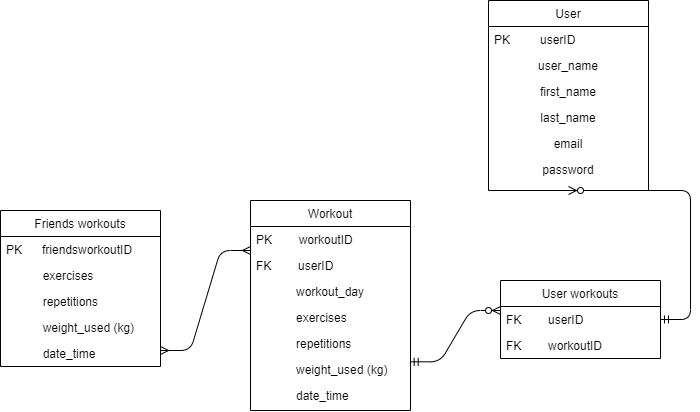

The diagram above was exported from draw.io. Its source (the exported page's mxGraphModel, read from the mxfile embedded in the PNG):
<mxGraphModel dx="1022" dy="437" grid="1" gridSize="10" guides="1" tooltips="1" connect="1" arrows="1" fold="1" page="1" pageScale="1" pageWidth="827" pageHeight="1169" math="0" shadow="0">
  <root>
    <mxCell id="WIyWlLk6GJQsqaUBKTNV-0" />
    <mxCell id="WIyWlLk6GJQsqaUBKTNV-1" parent="WIyWlLk6GJQsqaUBKTNV-0" />
    <mxCell id="zkfFHV4jXpPFQw0GAbJ--0" value="Friends workouts" style="swimlane;fontStyle=0;align=center;verticalAlign=top;childLayout=stackLayout;horizontal=1;startSize=26;horizontalStack=0;resizeParent=1;resizeLast=0;collapsible=1;marginBottom=0;rounded=0;shadow=0;strokeWidth=1;" parent="WIyWlLk6GJQsqaUBKTNV-1" vertex="1">
      <mxGeometry x="20" y="330" width="160" height="156" as="geometry">
        <mxRectangle x="230" y="140" width="160" height="26" as="alternateBounds" />
      </mxGeometry>
    </mxCell>
    <mxCell id="zkfFHV4jXpPFQw0GAbJ--1" value="PK      friendsworkoutID" style="text;align=left;verticalAlign=top;spacingLeft=4;spacingRight=4;overflow=hidden;rotatable=0;points=[[0,0.5],[1,0.5]];portConstraint=eastwest;" parent="zkfFHV4jXpPFQw0GAbJ--0" vertex="1">
      <mxGeometry y="26" width="160" height="26" as="geometry" />
    </mxCell>
    <mxCell id="zkfFHV4jXpPFQw0GAbJ--2" value="           exercises" style="text;align=left;verticalAlign=top;spacingLeft=4;spacingRight=4;overflow=hidden;rotatable=0;points=[[0,0.5],[1,0.5]];portConstraint=eastwest;rounded=0;shadow=0;html=0;" parent="zkfFHV4jXpPFQw0GAbJ--0" vertex="1">
      <mxGeometry y="52" width="160" height="26" as="geometry" />
    </mxCell>
    <mxCell id="zkfFHV4jXpPFQw0GAbJ--3" value="           repetitions" style="text;align=left;verticalAlign=top;spacingLeft=4;spacingRight=4;overflow=hidden;rotatable=0;points=[[0,0.5],[1,0.5]];portConstraint=eastwest;rounded=0;shadow=0;html=0;" parent="zkfFHV4jXpPFQw0GAbJ--0" vertex="1">
      <mxGeometry y="78" width="160" height="26" as="geometry" />
    </mxCell>
    <mxCell id="zkfFHV4jXpPFQw0GAbJ--5" value="           weight_used (kg)" style="text;align=left;verticalAlign=top;spacingLeft=4;spacingRight=4;overflow=hidden;rotatable=0;points=[[0,0.5],[1,0.5]];portConstraint=eastwest;" parent="zkfFHV4jXpPFQw0GAbJ--0" vertex="1">
      <mxGeometry y="104" width="160" height="26" as="geometry" />
    </mxCell>
    <mxCell id="ulEcktcggB1dDHQj9xGE-15" value="           date_time" style="text;align=left;verticalAlign=top;spacingLeft=4;spacingRight=4;overflow=hidden;rotatable=0;points=[[0,0.5],[1,0.5]];portConstraint=eastwest;" parent="zkfFHV4jXpPFQw0GAbJ--0" vertex="1">
      <mxGeometry y="130" width="160" height="26" as="geometry" />
    </mxCell>
    <mxCell id="zkfFHV4jXpPFQw0GAbJ--6" value="Workout" style="swimlane;fontStyle=0;align=center;verticalAlign=top;childLayout=stackLayout;horizontal=1;startSize=26;horizontalStack=0;resizeParent=1;resizeLast=0;collapsible=1;marginBottom=0;rounded=0;shadow=0;strokeWidth=1;" parent="WIyWlLk6GJQsqaUBKTNV-1" vertex="1">
      <mxGeometry x="270" y="320" width="160" height="210" as="geometry">
        <mxRectangle x="130" y="380" width="160" height="26" as="alternateBounds" />
      </mxGeometry>
    </mxCell>
    <mxCell id="zkfFHV4jXpPFQw0GAbJ--7" value="PK        workoutID" style="text;align=left;verticalAlign=top;spacingLeft=4;spacingRight=4;overflow=hidden;rotatable=0;points=[[0,0.5],[1,0.5]];portConstraint=eastwest;" parent="zkfFHV4jXpPFQw0GAbJ--6" vertex="1">
      <mxGeometry y="26" width="160" height="26" as="geometry" />
    </mxCell>
    <mxCell id="zkfFHV4jXpPFQw0GAbJ--8" value="FK        userID" style="text;align=left;verticalAlign=top;spacingLeft=4;spacingRight=4;overflow=hidden;rotatable=0;points=[[0,0.5],[1,0.5]];portConstraint=eastwest;rounded=0;shadow=0;html=0;" parent="zkfFHV4jXpPFQw0GAbJ--6" vertex="1">
      <mxGeometry y="52" width="160" height="26" as="geometry" />
    </mxCell>
    <mxCell id="zkfFHV4jXpPFQw0GAbJ--10" value="workout_day" style="text;align=center;verticalAlign=top;spacingLeft=4;spacingRight=4;overflow=hidden;rotatable=0;points=[[0,0.5],[1,0.5]];portConstraint=eastwest;fontStyle=0" parent="zkfFHV4jXpPFQw0GAbJ--6" vertex="1">
      <mxGeometry y="78" width="160" height="26" as="geometry" />
    </mxCell>
    <mxCell id="zkfFHV4jXpPFQw0GAbJ--11" value="            exercises" style="text;align=left;verticalAlign=top;spacingLeft=4;spacingRight=4;overflow=hidden;rotatable=0;points=[[0,0.5],[1,0.5]];portConstraint=eastwest;" parent="zkfFHV4jXpPFQw0GAbJ--6" vertex="1">
      <mxGeometry y="104" width="160" height="26" as="geometry" />
    </mxCell>
    <mxCell id="ulEcktcggB1dDHQj9xGE-11" value="            repetitions" style="text;align=left;verticalAlign=top;spacingLeft=4;spacingRight=4;overflow=hidden;rotatable=0;points=[[0,0.5],[1,0.5]];portConstraint=eastwest;" parent="zkfFHV4jXpPFQw0GAbJ--6" vertex="1">
      <mxGeometry y="130" width="160" height="26" as="geometry" />
    </mxCell>
    <mxCell id="ulEcktcggB1dDHQj9xGE-13" value="            weight_used (kg)" style="text;align=left;verticalAlign=top;spacingLeft=4;spacingRight=4;overflow=hidden;rotatable=0;points=[[0,0.5],[1,0.5]];portConstraint=eastwest;" parent="zkfFHV4jXpPFQw0GAbJ--6" vertex="1">
      <mxGeometry y="156" width="160" height="26" as="geometry" />
    </mxCell>
    <mxCell id="ulEcktcggB1dDHQj9xGE-12" value="            date_time" style="text;align=left;verticalAlign=top;spacingLeft=4;spacingRight=4;overflow=hidden;rotatable=0;points=[[0,0.5],[1,0.5]];portConstraint=eastwest;" parent="zkfFHV4jXpPFQw0GAbJ--6" vertex="1">
      <mxGeometry y="182" width="160" height="26" as="geometry" />
    </mxCell>
    <mxCell id="zkfFHV4jXpPFQw0GAbJ--13" value="User workouts" style="swimlane;fontStyle=0;align=center;verticalAlign=top;childLayout=stackLayout;horizontal=1;startSize=26;horizontalStack=0;resizeParent=1;resizeLast=0;collapsible=1;marginBottom=0;rounded=0;shadow=0;strokeWidth=1;" parent="WIyWlLk6GJQsqaUBKTNV-1" vertex="1">
      <mxGeometry x="520" y="400" width="160" height="78" as="geometry">
        <mxRectangle x="340" y="380" width="170" height="26" as="alternateBounds" />
      </mxGeometry>
    </mxCell>
    <mxCell id="zkfFHV4jXpPFQw0GAbJ--14" value="FK        userID" style="text;align=left;verticalAlign=top;spacingLeft=4;spacingRight=4;overflow=hidden;rotatable=0;points=[[0,0.5],[1,0.5]];portConstraint=eastwest;" parent="zkfFHV4jXpPFQw0GAbJ--13" vertex="1">
      <mxGeometry y="26" width="160" height="26" as="geometry" />
    </mxCell>
    <mxCell id="ulEcktcggB1dDHQj9xGE-0" value="FK        workoutID" style="text;align=left;verticalAlign=top;spacingLeft=4;spacingRight=4;overflow=hidden;rotatable=0;points=[[0,0.5],[1,0.5]];portConstraint=eastwest;" parent="zkfFHV4jXpPFQw0GAbJ--13" vertex="1">
      <mxGeometry y="52" width="160" height="26" as="geometry" />
    </mxCell>
    <mxCell id="zkfFHV4jXpPFQw0GAbJ--17" value="User" style="swimlane;fontStyle=0;align=center;verticalAlign=top;childLayout=stackLayout;horizontal=1;startSize=26;horizontalStack=0;resizeParent=1;resizeLast=0;collapsible=1;marginBottom=0;rounded=0;shadow=0;strokeWidth=1;" parent="WIyWlLk6GJQsqaUBKTNV-1" vertex="1">
      <mxGeometry x="508" y="120" width="160" height="190" as="geometry">
        <mxRectangle x="550" y="140" width="160" height="26" as="alternateBounds" />
      </mxGeometry>
    </mxCell>
    <mxCell id="zkfFHV4jXpPFQw0GAbJ--18" value="PK         userID" style="text;align=left;verticalAlign=top;spacingLeft=4;spacingRight=4;overflow=hidden;rotatable=0;points=[[0,0.5],[1,0.5]];portConstraint=eastwest;" parent="zkfFHV4jXpPFQw0GAbJ--17" vertex="1">
      <mxGeometry y="26" width="160" height="26" as="geometry" />
    </mxCell>
    <mxCell id="zkfFHV4jXpPFQw0GAbJ--19" value="user_name" style="text;align=center;verticalAlign=top;spacingLeft=4;spacingRight=4;overflow=hidden;rotatable=0;points=[[0,0.5],[1,0.5]];portConstraint=eastwest;rounded=0;shadow=0;html=0;" parent="zkfFHV4jXpPFQw0GAbJ--17" vertex="1">
      <mxGeometry y="52" width="160" height="26" as="geometry" />
    </mxCell>
    <mxCell id="zkfFHV4jXpPFQw0GAbJ--20" value="first_name" style="text;align=center;verticalAlign=top;spacingLeft=4;spacingRight=4;overflow=hidden;rotatable=0;points=[[0,0.5],[1,0.5]];portConstraint=eastwest;rounded=0;shadow=0;html=0;" parent="zkfFHV4jXpPFQw0GAbJ--17" vertex="1">
      <mxGeometry y="78" width="160" height="26" as="geometry" />
    </mxCell>
    <mxCell id="zkfFHV4jXpPFQw0GAbJ--21" value="last_name" style="text;align=center;verticalAlign=top;spacingLeft=4;spacingRight=4;overflow=hidden;rotatable=0;points=[[0,0.5],[1,0.5]];portConstraint=eastwest;rounded=0;shadow=0;html=0;" parent="zkfFHV4jXpPFQw0GAbJ--17" vertex="1">
      <mxGeometry y="104" width="160" height="26" as="geometry" />
    </mxCell>
    <mxCell id="zkfFHV4jXpPFQw0GAbJ--22" value="email" style="text;align=center;verticalAlign=top;spacingLeft=4;spacingRight=4;overflow=hidden;rotatable=0;points=[[0,0.5],[1,0.5]];portConstraint=eastwest;rounded=0;shadow=0;html=0;" parent="zkfFHV4jXpPFQw0GAbJ--17" vertex="1">
      <mxGeometry y="130" width="160" height="26" as="geometry" />
    </mxCell>
    <mxCell id="zkfFHV4jXpPFQw0GAbJ--24" value="password" style="text;align=center;verticalAlign=top;spacingLeft=4;spacingRight=4;overflow=hidden;rotatable=0;points=[[0,0.5],[1,0.5]];portConstraint=eastwest;" parent="zkfFHV4jXpPFQw0GAbJ--17" vertex="1">
      <mxGeometry y="156" width="160" height="26" as="geometry" />
    </mxCell>
    <mxCell id="ulEcktcggB1dDHQj9xGE-17" value="" style="edgeStyle=entityRelationEdgeStyle;fontSize=12;html=1;endArrow=ERzeroToMany;startArrow=ERmandOne;entryX=0.5;entryY=1;entryDx=0;entryDy=0;" parent="WIyWlLk6GJQsqaUBKTNV-1" source="zkfFHV4jXpPFQw0GAbJ--13" target="zkfFHV4jXpPFQw0GAbJ--17" edge="1">
      <mxGeometry width="100" height="100" relative="1" as="geometry">
        <mxPoint x="420" y="360" as="sourcePoint" />
        <mxPoint x="520" y="260" as="targetPoint" />
      </mxGeometry>
    </mxCell>
    <mxCell id="ulEcktcggB1dDHQj9xGE-18" value="" style="edgeStyle=entityRelationEdgeStyle;fontSize=12;html=1;endArrow=ERzeroToMany;startArrow=ERmandOne;entryX=0.5;entryY=1;entryDx=0;entryDy=0;exitX=0.998;exitY=0.205;exitDx=0;exitDy=0;exitPerimeter=0;" parent="WIyWlLk6GJQsqaUBKTNV-1" source="ulEcktcggB1dDHQj9xGE-13" edge="1">
      <mxGeometry width="100" height="100" relative="1" as="geometry">
        <mxPoint x="612" y="559" as="sourcePoint" />
        <mxPoint x="520" y="430" as="targetPoint" />
      </mxGeometry>
    </mxCell>
    <mxCell id="cUVSqh9BMK_xrp3KEJO6-0" value="" style="edgeStyle=entityRelationEdgeStyle;fontSize=12;html=1;endArrow=ERmany;startArrow=ERmany;" parent="WIyWlLk6GJQsqaUBKTNV-1" edge="1">
      <mxGeometry width="100" height="100" relative="1" as="geometry">
        <mxPoint x="180" y="470" as="sourcePoint" />
        <mxPoint x="270" y="370" as="targetPoint" />
      </mxGeometry>
    </mxCell>
  </root>
</mxGraphModel>